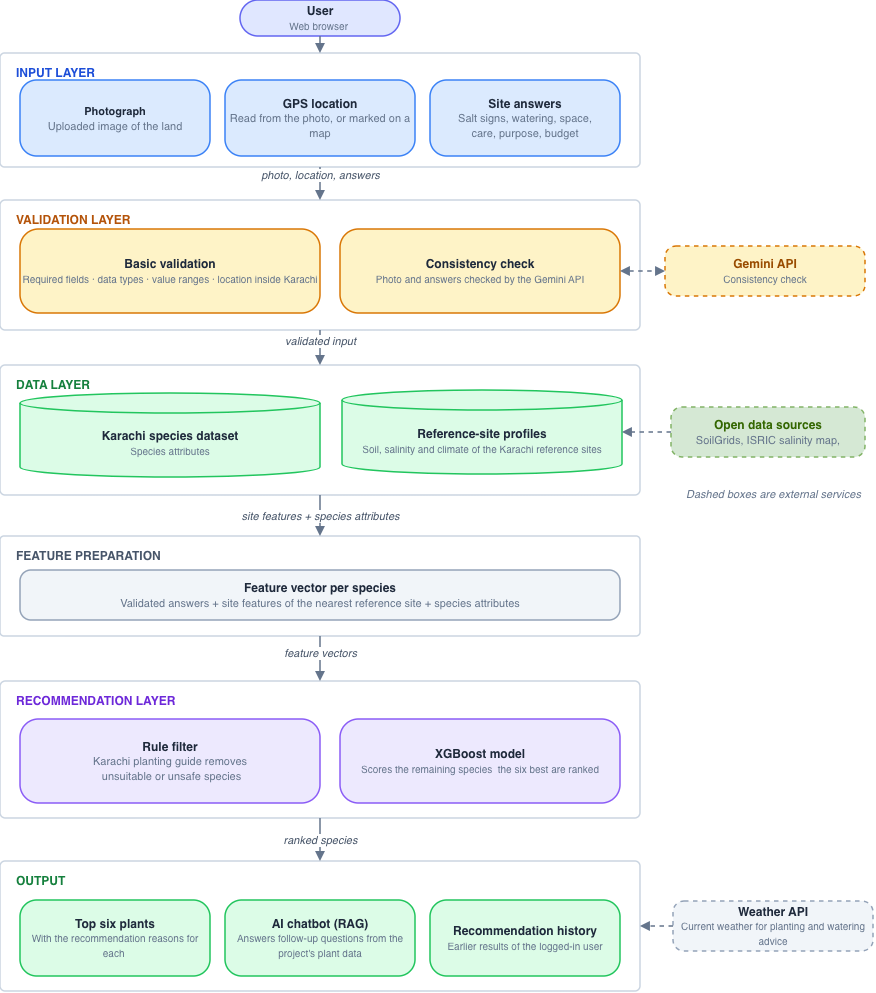

The diagram above was exported from draw.io. Its source (the exported page's mxGraphModel, read from the mxfile embedded in the PNG):
<mxGraphModel dx="1202" dy="807" grid="0" gridSize="10" guides="1" tooltips="1" connect="1" arrows="1" fold="1" page="1" pageScale="1" pageWidth="1100" pageHeight="1100" math="0" shadow="0">
  <root>
    <mxCell id="0" />
    <mxCell id="1" parent="0" />
    <mxCell id="usr" parent="1" style="rounded=1;arcSize=50;fillColor=#E0E7FF;strokeColor=#6366F1;fontFamily=Helvetica;fontSize=12;fontColor=#1E293B;html=1;whiteSpace=wrap;strokeWidth=1.5;" value="&lt;b&gt;User&lt;/b&gt;&lt;br&gt;&lt;span style=&quot;font-size: 10px; color: rgb(100, 116, 139); font-weight: normal;&quot;&gt;Web browser&amp;nbsp;&lt;/span&gt;" vertex="1">
      <mxGeometry height="36" width="160" x="310" y="26" as="geometry" />
    </mxCell>
    <mxCell id="L1" parent="1" style="rounded=1;arcSize=4;verticalAlign=top;align=left;spacingLeft=14;spacingTop=6;fontStyle=1;fontSize=12;fontFamily=Helvetica;html=1;fillColor=#FFFFFF;strokeColor=#CBD5E1;strokeWidth=1.5;fontColor=#1D4ED8;" value="INPUT LAYER" vertex="1">
      <mxGeometry height="114" width="640" x="70" y="79" as="geometry" />
    </mxCell>
    <mxCell id="c1" parent="1" style="rounded=1;arcSize=22;fillColor=#DBEAFE;strokeColor=#3B82F6;fontFamily=Helvetica;fontSize=12;fontColor=#1E293B;html=1;whiteSpace=wrap;strokeWidth=1.5;" value="&lt;font style=&quot;font-size: 11px;&quot;&gt;&lt;b&gt;Photograph&lt;/b&gt;&lt;br&gt;&lt;span style=&quot;color: rgb(100, 116, 139); font-weight: normal;&quot;&gt;Uploaded image of the land&lt;/span&gt;&lt;/font&gt;" vertex="1">
      <mxGeometry height="76" width="190" x="90" y="106" as="geometry" />
    </mxCell>
    <mxCell id="c2" parent="1" style="rounded=1;arcSize=22;fillColor=#DBEAFE;strokeColor=#3B82F6;fontFamily=Helvetica;fontSize=12;fontColor=#1E293B;html=1;whiteSpace=wrap;strokeWidth=1.5;" value="&lt;b&gt;GPS location&lt;/b&gt;&lt;br&gt;&lt;span style=&quot;color: rgb(100, 116, 139); font-weight: normal;&quot;&gt;&lt;font style=&quot;font-size: 11px;&quot;&gt;Read from the photo, or marked on a map&lt;/font&gt;&lt;/span&gt;" vertex="1">
      <mxGeometry height="76" width="190" x="295" y="106" as="geometry" />
    </mxCell>
    <mxCell id="c3" parent="1" style="rounded=1;arcSize=22;fillColor=#DBEAFE;strokeColor=#3B82F6;fontFamily=Helvetica;fontSize=12;fontColor=#1E293B;html=1;whiteSpace=wrap;strokeWidth=1.5;" value="&lt;b&gt;Site answers&lt;/b&gt;&lt;br&gt;&lt;span style=&quot;color: rgb(100, 116, 139); font-weight: normal;&quot;&gt;&lt;font style=&quot;font-size: 11px;&quot;&gt;Salt signs, watering, space, &lt;br&gt;care, purpose, budget&lt;/font&gt;&lt;/span&gt;" vertex="1">
      <mxGeometry height="76" width="190" x="500" y="106" as="geometry" />
    </mxCell>
    <mxCell id="L2" parent="1" style="rounded=1;arcSize=4;verticalAlign=top;align=left;spacingLeft=14;spacingTop=6;fontStyle=1;fontSize=12;fontFamily=Helvetica;html=1;fillColor=#FFFFFF;strokeColor=#CBD5E1;strokeWidth=1.5;fontColor=#B45309;" value="VALIDATION LAYER" vertex="1">
      <mxGeometry height="130" width="640" x="70" y="226" as="geometry" />
    </mxCell>
    <mxCell id="c4" parent="1" style="rounded=1;arcSize=22;fillColor=#FEF3C7;strokeColor=#D97706;fontFamily=Helvetica;fontSize=12;fontColor=#1E293B;html=1;whiteSpace=wrap;strokeWidth=1.5;" value="&lt;b&gt;Basic validation&lt;/b&gt;&lt;br&gt;&lt;span style='font-size:10px;color:#64748B;font-weight:normal'&gt;Required fields · data types · value ranges · location inside Karachi&lt;/span&gt;" vertex="1">
      <mxGeometry height="84" width="300" x="90" y="255" as="geometry" />
    </mxCell>
    <mxCell id="cons" parent="1" style="rounded=1;arcSize=22;fillColor=#FEF3C7;strokeColor=#D97706;fontFamily=Helvetica;fontSize=12;fontColor=#1E293B;html=1;whiteSpace=wrap;strokeWidth=1.5;" value="&lt;b&gt;Consistency check&lt;/b&gt;&lt;br&gt;&lt;span style=&quot;font-size: 10px; color: rgb(100, 116, 139); font-weight: normal;&quot;&gt;Photo and answers checked by the Gemini API&lt;/span&gt;" vertex="1">
      <mxGeometry height="84" width="280" x="410" y="255" as="geometry" />
    </mxCell>
    <mxCell id="L3" parent="1" style="rounded=1;arcSize=4;verticalAlign=top;align=left;spacingLeft=14;spacingTop=6;fontStyle=1;fontSize=12;fontFamily=Helvetica;html=1;fillColor=#FFFFFF;strokeColor=#CBD5E1;strokeWidth=1.5;fontColor=#15803D;" value="DATA LAYER" vertex="1">
      <mxGeometry height="130" width="640" x="70" y="391" as="geometry" />
    </mxCell>
    <mxCell id="c5" parent="1" style="shape=cylinder3;boundedLbl=1;backgroundOutline=1;size=10;fillColor=#DCFCE7;strokeColor=#22C55E;fontFamily=Helvetica;fontSize=12;fontColor=#1E293B;html=1;whiteSpace=wrap;strokeWidth=1.5;" value="&lt;b&gt;Karachi species dataset&lt;/b&gt;&lt;br&gt;&lt;span style=&quot;font-size: 10px; color: rgb(100, 116, 139); font-weight: normal;&quot;&gt;Species attributes&lt;/span&gt;" vertex="1">
      <mxGeometry height="84" width="300" x="90" y="419" as="geometry" />
    </mxCell>
    <mxCell id="prof" parent="1" style="shape=cylinder3;boundedLbl=1;backgroundOutline=1;size=10;fillColor=#DCFCE7;strokeColor=#22C55E;fontFamily=Helvetica;fontSize=12;fontColor=#1E293B;html=1;whiteSpace=wrap;strokeWidth=1.5;" value="&lt;b&gt;Reference-site profiles&lt;/b&gt;&lt;br&gt;&lt;span style='font-size:10px;color:#64748B;font-weight:normal'&gt;Soil, salinity and climate of the Karachi reference sites&lt;/span&gt;" vertex="1">
      <mxGeometry height="84" width="280" x="412" y="416" as="geometry" />
    </mxCell>
    <mxCell id="L4" parent="1" style="rounded=1;arcSize=4;verticalAlign=top;align=left;spacingLeft=14;spacingTop=6;fontStyle=1;fontSize=12;fontFamily=Helvetica;html=1;fillColor=#FFFFFF;strokeColor=#CBD5E1;strokeWidth=1.5;fontColor=#475569;" value="FEATURE PREPARATION" vertex="1">
      <mxGeometry height="100" width="640" x="70" y="562" as="geometry" />
    </mxCell>
    <mxCell id="c6" parent="1" style="rounded=1;arcSize=22;fillColor=#F1F5F9;strokeColor=#94A3B8;fontFamily=Helvetica;fontSize=12;fontColor=#1E293B;html=1;whiteSpace=wrap;strokeWidth=1.5;" value="&lt;b&gt;Feature vector per species&lt;/b&gt;&lt;br&gt;&lt;span style=&quot;color: rgb(100, 116, 139); font-weight: normal;&quot;&gt;&lt;font style=&quot;font-size: 11px;&quot;&gt;Validated answers + site features of the nearest reference site + species attributes&lt;/font&gt;&lt;/span&gt;" vertex="1">
      <mxGeometry height="50" width="600" x="90" y="596" as="geometry" />
    </mxCell>
    <mxCell id="L5" parent="1" style="rounded=1;arcSize=4;verticalAlign=top;align=left;spacingLeft=14;spacingTop=6;fontStyle=1;fontSize=12;fontFamily=Helvetica;html=1;fillColor=#FFFFFF;strokeColor=#CBD5E1;strokeWidth=1.5;fontColor=#6D28D9;" value="RECOMMENDATION LAYER" vertex="1">
      <mxGeometry height="137" width="640" x="70" y="707" as="geometry" />
    </mxCell>
    <mxCell id="c7" parent="1" style="rounded=1;arcSize=22;fillColor=#EDE9FE;strokeColor=#8B5CF6;fontFamily=Helvetica;fontSize=12;fontColor=#1E293B;html=1;whiteSpace=wrap;strokeWidth=1.5;" value="&lt;b&gt;Rule filter&lt;/b&gt;&lt;font style=&quot;font-size: 11px;&quot;&gt;&lt;br&gt;&lt;span style=&quot;color: rgb(100, 116, 139); font-weight: normal;&quot;&gt;Karachi planting guide removes&lt;br&gt;&amp;nbsp;unsuitable or unsafe species&lt;/span&gt;&lt;/font&gt;" vertex="1">
      <mxGeometry height="84" width="300" x="90" y="745" as="geometry" />
    </mxCell>
    <mxCell id="c8" parent="1" style="rounded=1;arcSize=22;fillColor=#EDE9FE;strokeColor=#8B5CF6;fontFamily=Helvetica;fontSize=12;fontColor=#1E293B;html=1;whiteSpace=wrap;strokeWidth=1.5;" value="&lt;b&gt;XGBoost model&lt;/b&gt;&lt;br&gt;&lt;span style=&quot;font-size: 10px; color: rgb(100, 116, 139); font-weight: normal;&quot;&gt;Scores the remaining species&amp;nbsp; the six best are ranked&lt;/span&gt;" vertex="1">
      <mxGeometry height="84" width="280" x="410" y="745" as="geometry" />
    </mxCell>
    <mxCell id="L6" parent="1" style="rounded=1;arcSize=4;verticalAlign=top;align=left;spacingLeft=14;spacingTop=6;fontStyle=1;fontSize=12;fontFamily=Helvetica;html=1;fillColor=#FFFFFF;strokeColor=#CBD5E1;strokeWidth=1.5;fontColor=#15803D;" value="OUTPUT" vertex="1">
      <mxGeometry height="130" width="640" x="70" y="887" as="geometry" />
    </mxCell>
    <mxCell id="c9" parent="1" style="rounded=1;arcSize=22;fillColor=#DCFCE7;strokeColor=#22C55E;fontFamily=Helvetica;fontSize=12;fontColor=#1E293B;html=1;whiteSpace=wrap;strokeWidth=1.5;" value="&lt;b&gt;Top six plants&lt;/b&gt;&lt;br&gt;&lt;span style=&quot;font-size: 10px; color: rgb(100, 116, 139); font-weight: normal;&quot;&gt;With the recommendation reasons for each&amp;nbsp;&lt;/span&gt;" vertex="1">
      <mxGeometry height="76" width="190" x="90" y="926" as="geometry" />
    </mxCell>
    <mxCell id="c10" parent="1" style="rounded=1;arcSize=22;fillColor=#DCFCE7;strokeColor=#22C55E;fontFamily=Helvetica;fontSize=12;fontColor=#1E293B;html=1;whiteSpace=wrap;strokeWidth=1.5;" value="&lt;b&gt;AI chatbot (RAG)&lt;/b&gt;&lt;br&gt;&lt;span style='font-size:10px;color:#64748B;font-weight:normal'&gt;Answers follow-up questions from the project's plant data&lt;/span&gt;" vertex="1">
      <mxGeometry height="76" width="190" x="295" y="926" as="geometry" />
    </mxCell>
    <mxCell id="c11" parent="1" style="rounded=1;arcSize=22;fillColor=#DCFCE7;strokeColor=#22C55E;fontFamily=Helvetica;fontSize=12;fontColor=#1E293B;html=1;whiteSpace=wrap;strokeWidth=1.5;" value="&lt;b&gt;Recommendation history&lt;/b&gt;&lt;br&gt;&lt;span style='font-size:10px;color:#64748B;font-weight:normal'&gt;Earlier results of the logged-in user&lt;/span&gt;" vertex="1">
      <mxGeometry height="76" width="190" x="500" y="926" as="geometry" />
    </mxCell>
    <mxCell id="c12" edge="1" parent="1" source="usr" style="edgeStyle=orthogonalEdgeStyle;rounded=0;html=1;strokeColor=#64748B;strokeWidth=1.5;endArrow=block;endFill=1;endSize=6;fontFamily=Helvetica;fontSize=11;fontStyle=2;fontColor=#475569;labelBackgroundColor=#FFFFFF;exitX=0.5;exitY=1;exitDx=0;exitDy=0;entryX=0.5;entryY=0;entryDx=0;entryDy=0;" target="L1" value="">
      <mxGeometry relative="1" as="geometry">
        <mxPoint as="offset" />
      </mxGeometry>
    </mxCell>
    <mxCell id="c13" edge="1" parent="1" source="L1" style="edgeStyle=orthogonalEdgeStyle;rounded=0;html=1;strokeColor=#64748B;strokeWidth=1.5;endArrow=block;endFill=1;endSize=6;fontFamily=Helvetica;fontSize=11;fontStyle=2;fontColor=#475569;labelBackgroundColor=#FFFFFF;exitX=0.5;exitY=1;exitDx=0;exitDy=0;entryX=0.5;entryY=0;entryDx=0;entryDy=0;" target="L2" value="photo, location, answers">
      <mxGeometry relative="1" x="-0.515" as="geometry">
        <mxPoint as="offset" />
      </mxGeometry>
    </mxCell>
    <mxCell id="c14" edge="1" parent="1" source="L2" style="edgeStyle=orthogonalEdgeStyle;rounded=0;html=1;strokeColor=#64748B;strokeWidth=1.5;endArrow=block;endFill=1;endSize=6;fontFamily=Helvetica;fontSize=11;fontStyle=2;fontColor=#475569;labelBackgroundColor=#FFFFFF;exitX=0.5;exitY=1;exitDx=0;exitDy=0;entryX=0.5;entryY=0;entryDx=0;entryDy=0;" target="L3" value="validated input">
      <mxGeometry relative="1" x="-0.3848" as="geometry">
        <mxPoint as="offset" />
      </mxGeometry>
    </mxCell>
    <mxCell id="c15" edge="1" parent="1" source="L3" style="edgeStyle=orthogonalEdgeStyle;rounded=0;html=1;strokeColor=#64748B;strokeWidth=1.5;endArrow=block;endFill=1;endSize=6;fontFamily=Helvetica;fontSize=11;fontStyle=2;fontColor=#475569;labelBackgroundColor=#FFFFFF;exitX=0.5;exitY=1;exitDx=0;exitDy=0;entryX=0.5;entryY=0;entryDx=0;entryDy=0;" target="L4" value="site features + species attributes">
      <mxGeometry relative="1" as="geometry">
        <mxPoint as="offset" />
      </mxGeometry>
    </mxCell>
    <mxCell id="c16" edge="1" parent="1" source="L4" style="edgeStyle=orthogonalEdgeStyle;rounded=0;html=1;strokeColor=#64748B;strokeWidth=1.5;endArrow=block;endFill=1;endSize=6;fontFamily=Helvetica;fontSize=11;fontStyle=2;fontColor=#475569;labelBackgroundColor=#FFFFFF;exitX=0.5;exitY=1;exitDx=0;exitDy=0;entryX=0.5;entryY=0;entryDx=0;entryDy=0;" target="L5" value="feature vectors">
      <mxGeometry relative="1" x="-0.2476" as="geometry">
        <mxPoint as="offset" />
      </mxGeometry>
    </mxCell>
    <mxCell id="c17" edge="1" parent="1" source="L5" style="edgeStyle=orthogonalEdgeStyle;rounded=0;html=1;strokeColor=#64748B;strokeWidth=1.5;endArrow=block;endFill=1;endSize=6;fontFamily=Helvetica;fontSize=11;fontStyle=2;fontColor=#475569;labelBackgroundColor=#FFFFFF;exitX=0.5;exitY=1;exitDx=0;exitDy=0;entryX=0.5;entryY=0;entryDx=0;entryDy=0;" target="L6" value="ranked species">
      <mxGeometry relative="1" as="geometry">
        <mxPoint as="offset" />
      </mxGeometry>
    </mxCell>
    <mxCell id="gem" parent="1" style="rounded=1;arcSize=22;fillColor=#FEF3C7;strokeColor=#D97706;fontFamily=Helvetica;fontSize=12;fontColor=#1E293B;html=1;whiteSpace=wrap;strokeWidth=1.5;dashed=1;" value="&lt;span style=&quot;color: rgb(153, 76, 0);&quot;&gt;&lt;b&gt;Gemini API&lt;/b&gt;&lt;br&gt;&lt;/span&gt;&lt;span style=&quot;font-size: 10px; color: rgb(100, 116, 139); font-weight: normal;&quot;&gt;Consistency check&lt;/span&gt;" vertex="1">
      <mxGeometry height="50" width="200" x="735" y="272" as="geometry" />
    </mxCell>
    <mxCell id="c19" edge="1" parent="1" source="cons" style="edgeStyle=orthogonalEdgeStyle;rounded=0;html=1;strokeColor=#64748B;strokeWidth=1.5;endArrow=block;endFill=1;endSize=6;fontFamily=Helvetica;fontSize=11;fontStyle=2;fontColor=#475569;exitX=1;exitY=0.5;exitDx=0;exitDy=0;entryX=0;entryY=0.5;entryDx=0;entryDy=0;startArrow=block;startFill=1;dashed=1;" target="gem" value="">
      <mxGeometry relative="1" as="geometry">
        <mxPoint as="offset" />
      </mxGeometry>
    </mxCell>
    <mxCell id="src" parent="1" style="rounded=1;arcSize=22;fillColor=#d5e8d4;strokeColor=#82b366;fontFamily=Helvetica;fontSize=12;html=1;whiteSpace=wrap;strokeWidth=1.5;dashed=1;" value="&lt;span style=&quot;color: rgb(51, 102, 0);&quot;&gt;&lt;b&gt;Open data sources&lt;/b&gt;&lt;br&gt;&lt;/span&gt;&lt;span style=&quot;color: rgb(100, 116, 139); font-weight: normal;&quot;&gt;&lt;font style=&quot;font-size: 11px;&quot;&gt;SoilGrids, ISRIC salinity map,&lt;/font&gt;&lt;/span&gt;" vertex="1">
      <mxGeometry height="50" width="194" x="741" y="433" as="geometry" />
    </mxCell>
    <mxCell id="c20" edge="1" parent="1" source="src" style="edgeStyle=orthogonalEdgeStyle;rounded=0;html=1;strokeColor=#64748B;strokeWidth=1.5;endArrow=block;endFill=1;endSize=6;fontFamily=Helvetica;fontSize=11;fontStyle=2;fontColor=#475569;exitX=0;exitY=0.5;exitDx=0;exitDy=0;entryX=1;entryY=0.5;entryDx=0;entryDy=0;dashed=1;" target="prof" value="">
      <mxGeometry relative="1" as="geometry">
        <mxPoint as="offset" />
      </mxGeometry>
    </mxCell>
    <mxCell id="wx" parent="1" style="rounded=1;arcSize=22;fillColor=#F1F5F9;strokeColor=#94A3B8;fontFamily=Helvetica;fontSize=12;fontColor=#1E293B;html=1;whiteSpace=wrap;strokeWidth=1.5;dashed=1;" value="&lt;b&gt;Weather API&lt;/b&gt;&lt;br&gt;&lt;span style='font-size:10px;color:#64748B;font-weight:normal'&gt;Current weather for planting and watering advice&lt;/span&gt;" vertex="1">
      <mxGeometry height="50" width="200" x="743" y="927" as="geometry" />
    </mxCell>
    <mxCell id="c21" edge="1" parent="1" source="wx" style="edgeStyle=orthogonalEdgeStyle;rounded=0;html=1;strokeColor=#64748B;strokeWidth=1.5;endArrow=block;endFill=1;endSize=6;fontFamily=Helvetica;fontSize=11;fontStyle=2;fontColor=#475569;exitX=0;exitY=0.5;exitDx=0;exitDy=0;entryX=1;entryY=0.5;entryDx=0;entryDy=0;dashed=1;" target="L6" value="">
      <mxGeometry relative="1" as="geometry">
        <mxPoint as="offset" />
      </mxGeometry>
    </mxCell>
    <mxCell id="c22" parent="1" style="text;html=1;fontFamily=Helvetica;fontSize=11;verticalAlign=middle;whiteSpace=wrap;fontStyle=2;fontColor=#64748B;align=center;" value="Dashed boxes are external services&amp;nbsp;" vertex="1">
      <mxGeometry height="60" width="200" x="745" y="490" as="geometry" />
    </mxCell>
  </root>
</mxGraphModel>